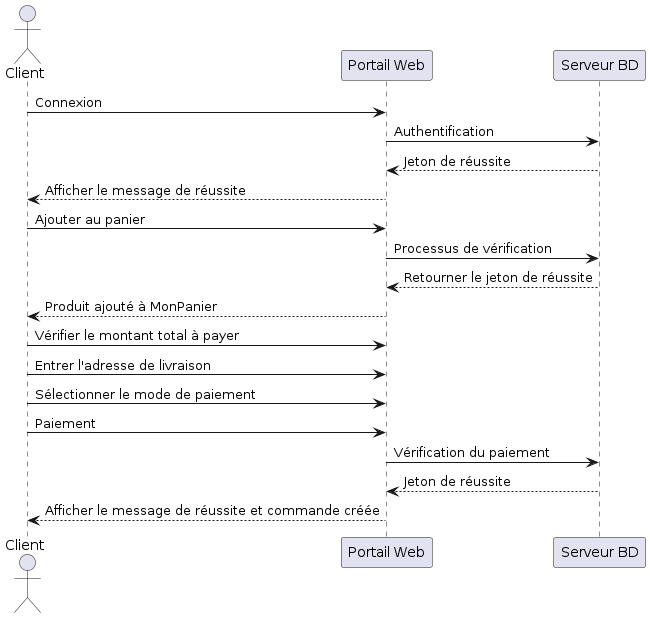

The diagram above was rendered by PlantUML. Its source (embedded in the PNG):
@startuml
actor Client
participant "Portail Web" as PortailWeb
participant "Serveur BD" as ServeurBD

Client -> PortailWeb: Connexion
PortailWeb -> ServeurBD: Authentification
ServeurBD --> PortailWeb: Jeton de réussite
PortailWeb --> Client: Afficher le message de réussite

Client -> PortailWeb: Ajouter au panier
PortailWeb -> ServeurBD: Processus de vérification
ServeurBD --> PortailWeb: Retourner le jeton de réussite
PortailWeb --> Client: Produit ajouté à MonPanier

Client -> PortailWeb: Vérifier le montant total à payer
Client -> PortailWeb: Entrer l'adresse de livraison
Client -> PortailWeb: Sélectionner le mode de paiement
Client -> PortailWeb: Paiement
PortailWeb -> ServeurBD: Vérification du paiement
ServeurBD --> PortailWeb: Jeton de réussite
PortailWeb --> Client: Afficher le message de réussite et commande créée
@enduml